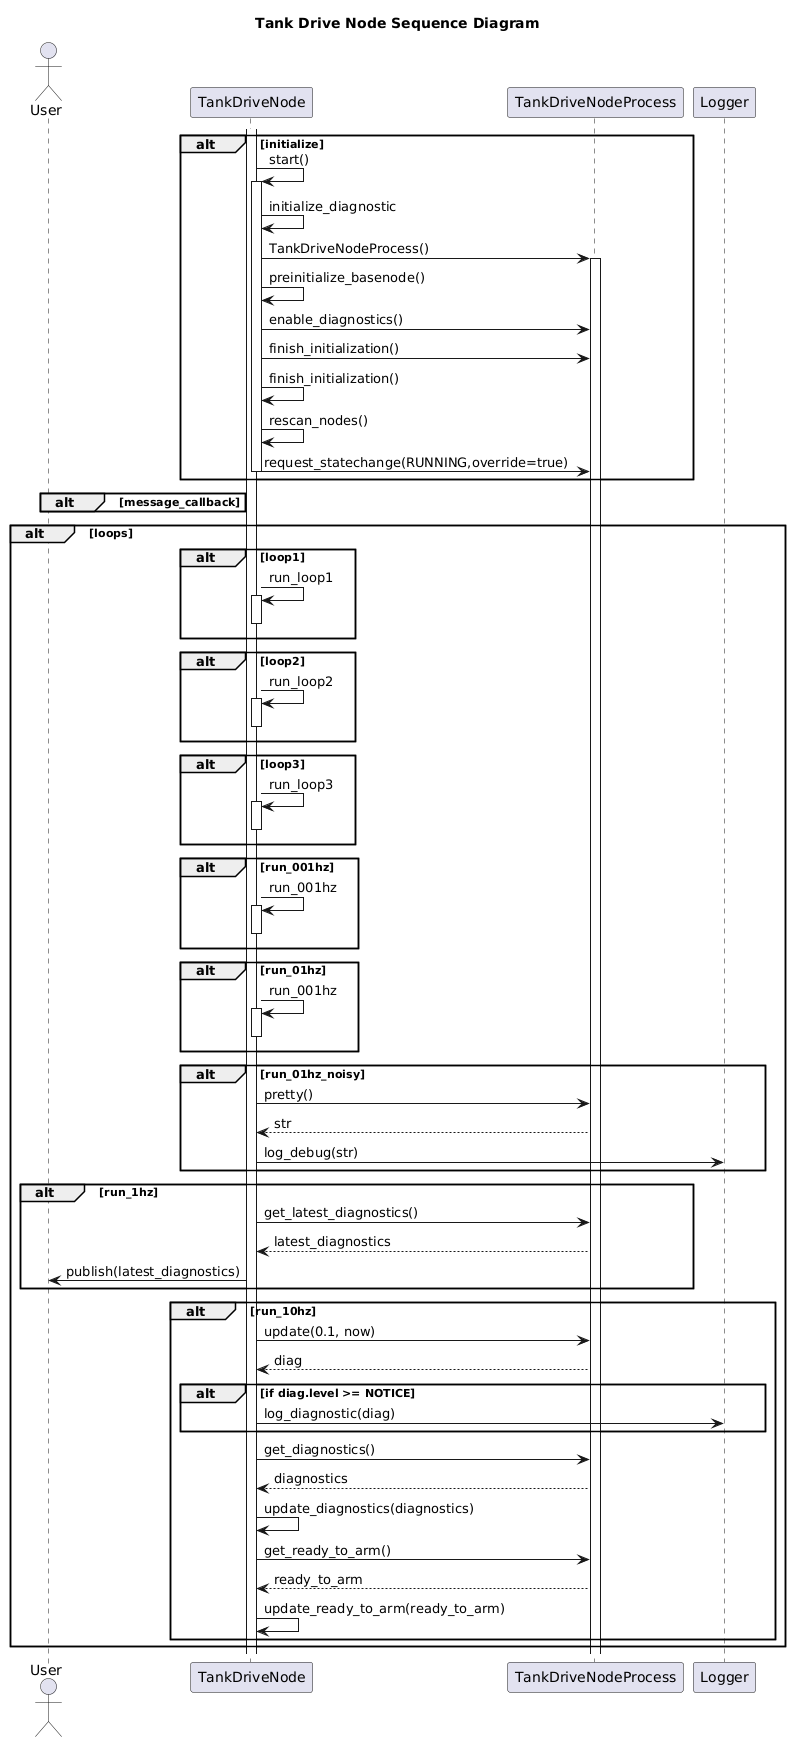

The diagram above was rendered by PlantUML. Its source (embedded in the PNG):
@startuml
title Tank Drive Node Sequence Diagram
actor User as user
participant TankDriveNode as node
participant TankDriveNodeProcess as process
participant Logger as logger

alt initialize
    activate node
    node -> node++: start()
    node -> node: initialize_diagnostic
    node -> process++: TankDriveNodeProcess()
    node -> node: preinitialize_basenode()
    node -> process: enable_diagnostics()
    node -> process: finish_initialization()
    node -> node: finish_initialization()
    node -> node: rescan_nodes()
    node -> process: request_statechange(RUNNING,override=true)
    node--
end

alt message_callback
end

alt loops
    alt loop1
        node -> node++: run_loop1
        node--
    end
    alt loop2
        node -> node++: run_loop2
        node--
    end
    alt loop3
        node -> node++: run_loop3
        node--
    end
    alt run_001hz
        node -> node++: run_001hz
        node--
    end
    alt run_01hz
        node -> node++: run_001hz
        node--
    end
    alt run_01hz_noisy
        node -> process: pretty()
        process --> node: str
        node -> logger: log_debug(str)
    end
    alt run_1hz
        node -> process: get_latest_diagnostics()
        process --> node: latest_diagnostics
        node -> user: publish(latest_diagnostics)
    end
    alt run_10hz
        node -> process: update(0.1, now)
        process --> node: diag
        alt if diag.level >= NOTICE
            node -> logger: log_diagnostic(diag)
        end
        node -> process: get_diagnostics()
        process --> node: diagnostics
        node -> node: update_diagnostics(diagnostics)
        node -> process: get_ready_to_arm()
        process --> node: ready_to_arm
        node -> node: update_ready_to_arm(ready_to_arm)

    end
end
@enduml